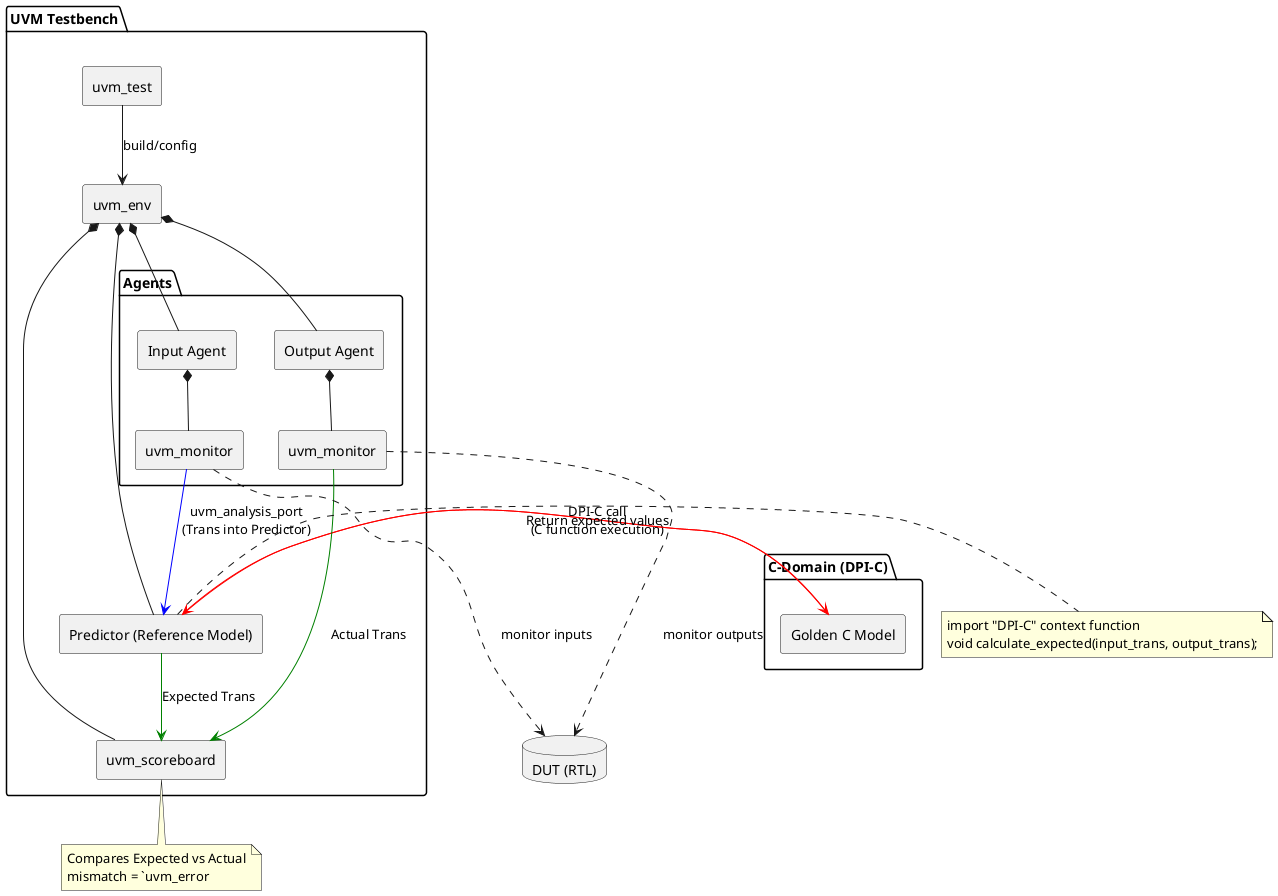

The diagram above was rendered by PlantUML. Its source (embedded in the PNG):
@startuml
skinparam backgroundColor transparent
skinparam componentStyle rectangle

package "UVM Testbench" {
    [uvm_test] as Test
    [uvm_env] as Env

    package "Agents" {
        [Input Agent] as InAgent
        [Output Agent] as OutAgent
        [uvm_monitor] as InMon
        [uvm_monitor] as OutMon
    }

    [Predictor (Reference Model)] as Predictor
    [uvm_scoreboard] as Scoreboard
}

package "C-Domain (DPI-C)" {
    [Golden C Model] as CModel
}

database "DUT (RTL)" as DUT

' Connections
Test --> Env : build/config
Env *-- InAgent
Env *-- OutAgent
Env *-- Predictor
Env *-- Scoreboard

InAgent *-- InMon
OutAgent *-- OutMon

InMon -[#blue]-> Predictor : "uvm_analysis_port\n(Trans into Predictor)"
Predictor -[#red]right-> CModel : "DPI-C call\n(C function execution)"
CModel -[#red]left-> Predictor : "Return expected values"

Predictor -[#green]-> Scoreboard : "Expected Trans"
OutMon -[#green]-> Scoreboard : "Actual Trans"

InMon -.-> DUT : monitor inputs
OutMon -.-> DUT : monitor outputs

note right of Predictor
  import "DPI-C" context function
  void calculate_expected(input_trans, output_trans);
end note

note bottom of Scoreboard
  Compares Expected vs Actual
  mismatch = `uvm_error
end note

@enduml